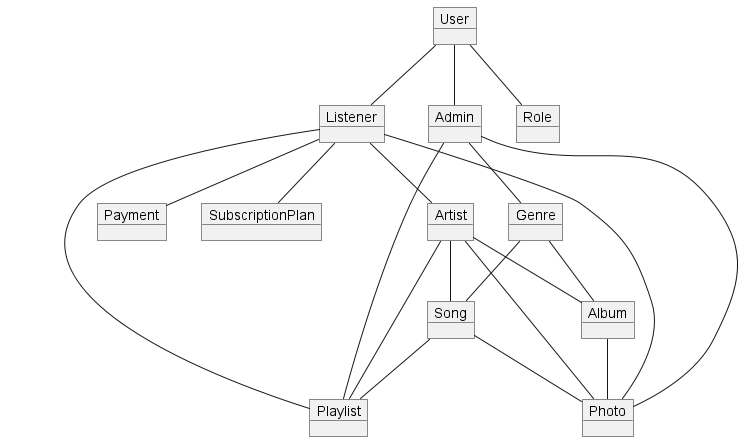

The diagram above was rendered by PlantUML. Its source (embedded in the PNG):
@startuml 
object User
object Admin 
object Artist 
object Listener 
object Song 
object Playlist 
object Genre 
object Photo 
object Album 
object Payment 
object SubscriptionPlan 
object Role

User -- Role
User -- Admin 
User -- Listener 
Listener -- Artist 
Artist -- Song
Artist -- Album
Listener -- Playlist
Artist -- Playlist 
Admin -- Playlist
Song -- Photo
Album -- Photo
Listener -- Photo
Artist -- Photo
Admin -- Photo
Listener -- Payment
Listener -- SubscriptionPlan
Admin -- Genre
Genre -- Song
Genre -- Album
Song -- Playlist

@enduml